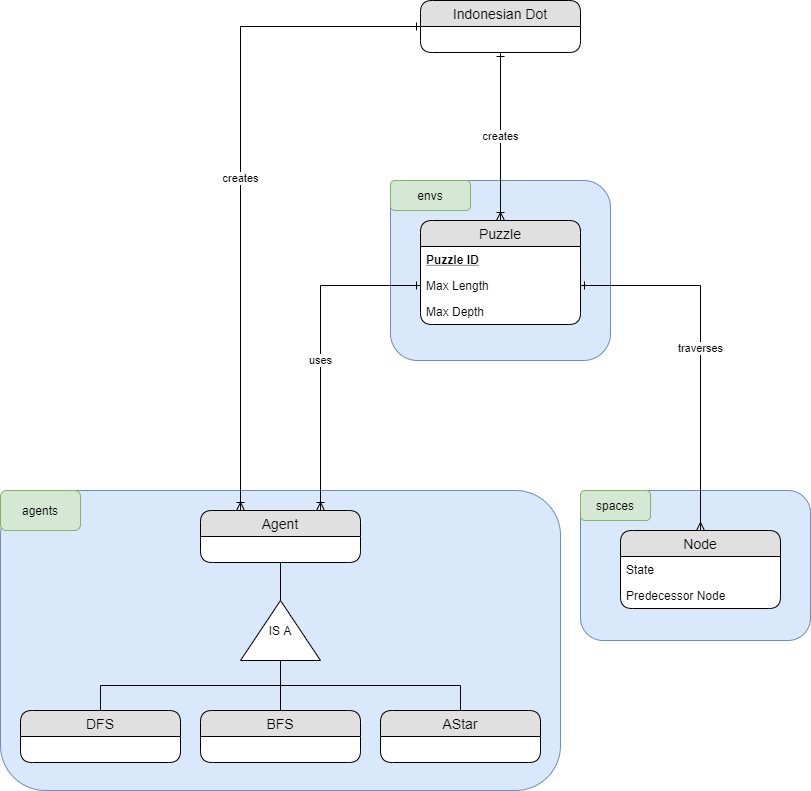

The diagram above was exported from draw.io. Its source (the exported page's mxGraphModel, read from the mxfile embedded in the PNG):
<mxGraphModel dx="2272" dy="1813" grid="1" gridSize="10" guides="1" tooltips="1" connect="1" arrows="1" fold="1" page="1" pageScale="1" pageWidth="850" pageHeight="1100" math="0" shadow="0">
  <root>
    <mxCell id="0" />
    <mxCell id="1" parent="0" />
    <mxCell id="KrzYS6_HSd-yxIw_jkfM-34" value="" style="rounded=1;whiteSpace=wrap;html=1;fillColor=#dae8fc;strokeColor=#6c8ebf;" vertex="1" parent="1">
      <mxGeometry x="340" width="220" height="180" as="geometry" />
    </mxCell>
    <mxCell id="KrzYS6_HSd-yxIw_jkfM-32" value="" style="rounded=1;whiteSpace=wrap;html=1;fillColor=#dae8fc;strokeColor=#6c8ebf;" vertex="1" parent="1">
      <mxGeometry x="530" y="310" width="230" height="150" as="geometry" />
    </mxCell>
    <mxCell id="KrzYS6_HSd-yxIw_jkfM-30" value="" style="rounded=1;whiteSpace=wrap;html=1;fillColor=#dae8fc;strokeColor=#6c8ebf;" vertex="1" parent="1">
      <mxGeometry x="-50" y="310" width="560" height="300" as="geometry" />
    </mxCell>
    <mxCell id="KrzYS6_HSd-yxIw_jkfM-4" value="Node" style="swimlane;fontStyle=0;childLayout=stackLayout;horizontal=1;startSize=26;fillColor=#e0e0e0;horizontalStack=0;resizeParent=1;resizeParentMax=0;resizeLast=0;collapsible=1;marginBottom=0;swimlaneFillColor=#ffffff;align=center;fontSize=14;rounded=1;" vertex="1" parent="1">
      <mxGeometry x="570" y="350" width="160" height="78" as="geometry" />
    </mxCell>
    <mxCell id="KrzYS6_HSd-yxIw_jkfM-5" value="State" style="text;strokeColor=none;fillColor=none;spacingLeft=4;spacingRight=4;overflow=hidden;rotatable=0;points=[[0,0.5],[1,0.5]];portConstraint=eastwest;fontSize=12;" vertex="1" parent="KrzYS6_HSd-yxIw_jkfM-4">
      <mxGeometry y="26" width="160" height="26" as="geometry" />
    </mxCell>
    <mxCell id="KrzYS6_HSd-yxIw_jkfM-6" value="Predecessor Node" style="text;strokeColor=none;fillColor=none;spacingLeft=4;spacingRight=4;overflow=hidden;rotatable=0;points=[[0,0.5],[1,0.5]];portConstraint=eastwest;fontSize=12;" vertex="1" parent="KrzYS6_HSd-yxIw_jkfM-4">
      <mxGeometry y="52" width="160" height="26" as="geometry" />
    </mxCell>
    <mxCell id="KrzYS6_HSd-yxIw_jkfM-8" value="Puzzle" style="swimlane;fontStyle=0;childLayout=stackLayout;horizontal=1;startSize=26;fillColor=#e0e0e0;horizontalStack=0;resizeParent=1;resizeParentMax=0;resizeLast=0;collapsible=1;marginBottom=0;swimlaneFillColor=#ffffff;align=center;fontSize=14;rounded=1;" vertex="1" parent="1">
      <mxGeometry x="370" y="40" width="160" height="104" as="geometry" />
    </mxCell>
    <mxCell id="KrzYS6_HSd-yxIw_jkfM-14" value="Puzzle ID" style="text;strokeColor=none;fillColor=none;spacingLeft=4;spacingRight=4;overflow=hidden;rotatable=0;points=[[0,0.5],[1,0.5]];portConstraint=eastwest;fontSize=12;fontStyle=5" vertex="1" parent="KrzYS6_HSd-yxIw_jkfM-8">
      <mxGeometry y="26" width="160" height="26" as="geometry" />
    </mxCell>
    <mxCell id="KrzYS6_HSd-yxIw_jkfM-10" value="Max Length" style="text;strokeColor=none;fillColor=none;spacingLeft=4;spacingRight=4;overflow=hidden;rotatable=0;points=[[0,0.5],[1,0.5]];portConstraint=eastwest;fontSize=12;" vertex="1" parent="KrzYS6_HSd-yxIw_jkfM-8">
      <mxGeometry y="52" width="160" height="26" as="geometry" />
    </mxCell>
    <mxCell id="KrzYS6_HSd-yxIw_jkfM-11" value="Max Depth" style="text;strokeColor=none;fillColor=none;spacingLeft=4;spacingRight=4;overflow=hidden;rotatable=0;points=[[0,0.5],[1,0.5]];portConstraint=eastwest;fontSize=12;" vertex="1" parent="KrzYS6_HSd-yxIw_jkfM-8">
      <mxGeometry y="78" width="160" height="26" as="geometry" />
    </mxCell>
    <object label="Agent" asd="" id="KrzYS6_HSd-yxIw_jkfM-15">
      <mxCell style="swimlane;fontStyle=0;childLayout=stackLayout;horizontal=1;startSize=26;fillColor=#e0e0e0;horizontalStack=0;resizeParent=1;resizeParentMax=0;resizeLast=0;collapsible=1;marginBottom=0;swimlaneFillColor=#ffffff;align=center;fontSize=14;rounded=1;" vertex="1" parent="1">
        <mxGeometry x="150" y="330" width="160" height="52" as="geometry">
          <mxRectangle x="150" y="330" width="70" height="26" as="alternateBounds" />
        </mxGeometry>
      </mxCell>
    </object>
    <mxCell id="KrzYS6_HSd-yxIw_jkfM-19" value="AStar" style="swimlane;fontStyle=0;childLayout=stackLayout;horizontal=1;startSize=26;fillColor=#e0e0e0;horizontalStack=0;resizeParent=1;resizeParentMax=0;resizeLast=0;collapsible=1;marginBottom=0;swimlaneFillColor=#ffffff;align=center;fontSize=14;rounded=1;" vertex="1" parent="1">
      <mxGeometry x="330" y="530" width="160" height="52" as="geometry" />
    </mxCell>
    <mxCell id="KrzYS6_HSd-yxIw_jkfM-20" value="BFS" style="swimlane;fontStyle=0;childLayout=stackLayout;horizontal=1;startSize=26;fillColor=#e0e0e0;horizontalStack=0;resizeParent=1;resizeParentMax=0;resizeLast=0;collapsible=1;marginBottom=0;swimlaneFillColor=#ffffff;align=center;fontSize=14;rounded=1;" vertex="1" parent="1">
      <mxGeometry x="150" y="530" width="160" height="52" as="geometry" />
    </mxCell>
    <mxCell id="KrzYS6_HSd-yxIw_jkfM-21" value="DFS" style="swimlane;fontStyle=0;childLayout=stackLayout;horizontal=1;startSize=26;fillColor=#e0e0e0;horizontalStack=0;resizeParent=1;resizeParentMax=0;resizeLast=0;collapsible=1;marginBottom=0;swimlaneFillColor=#ffffff;align=center;fontSize=14;rounded=1;" vertex="1" parent="1">
      <mxGeometry x="-30" y="530" width="160" height="52" as="geometry" />
    </mxCell>
    <mxCell id="KrzYS6_HSd-yxIw_jkfM-22" value="traverses" style="edgeStyle=orthogonalEdgeStyle;rounded=0;orthogonalLoop=1;jettySize=auto;html=1;exitX=1;exitY=0.5;exitDx=0;exitDy=0;startArrow=ERone;startFill=0;endArrow=ERmany;endFill=0;" edge="1" parent="1" source="KrzYS6_HSd-yxIw_jkfM-10" target="KrzYS6_HSd-yxIw_jkfM-4">
      <mxGeometry relative="1" as="geometry" />
    </mxCell>
    <mxCell id="KrzYS6_HSd-yxIw_jkfM-23" value="uses" style="edgeStyle=orthogonalEdgeStyle;rounded=0;orthogonalLoop=1;jettySize=auto;html=1;exitX=0;exitY=0.5;exitDx=0;exitDy=0;endArrow=ERoneToMany;endFill=0;startArrow=ERone;startFill=0;entryX=0.75;entryY=0;entryDx=0;entryDy=0;" edge="1" parent="1" source="KrzYS6_HSd-yxIw_jkfM-10" target="KrzYS6_HSd-yxIw_jkfM-15">
      <mxGeometry x="0.0769" relative="1" as="geometry">
        <mxPoint as="offset" />
      </mxGeometry>
    </mxCell>
    <mxCell id="KrzYS6_HSd-yxIw_jkfM-25" style="edgeStyle=orthogonalEdgeStyle;rounded=0;orthogonalLoop=1;jettySize=auto;html=1;exitX=0;exitY=0.5;exitDx=0;exitDy=0;endArrow=none;endFill=0;" edge="1" parent="1" source="KrzYS6_HSd-yxIw_jkfM-24" target="KrzYS6_HSd-yxIw_jkfM-19">
      <mxGeometry relative="1" as="geometry" />
    </mxCell>
    <mxCell id="KrzYS6_HSd-yxIw_jkfM-26" style="edgeStyle=orthogonalEdgeStyle;rounded=0;orthogonalLoop=1;jettySize=auto;html=1;exitX=0;exitY=0.5;exitDx=0;exitDy=0;endArrow=none;endFill=0;" edge="1" parent="1" source="KrzYS6_HSd-yxIw_jkfM-24" target="KrzYS6_HSd-yxIw_jkfM-20">
      <mxGeometry relative="1" as="geometry" />
    </mxCell>
    <mxCell id="KrzYS6_HSd-yxIw_jkfM-27" style="edgeStyle=orthogonalEdgeStyle;rounded=0;orthogonalLoop=1;jettySize=auto;html=1;exitX=0;exitY=0.5;exitDx=0;exitDy=0;endArrow=none;endFill=0;" edge="1" parent="1" source="KrzYS6_HSd-yxIw_jkfM-24" target="KrzYS6_HSd-yxIw_jkfM-21">
      <mxGeometry relative="1" as="geometry" />
    </mxCell>
    <mxCell id="KrzYS6_HSd-yxIw_jkfM-28" style="edgeStyle=orthogonalEdgeStyle;rounded=0;orthogonalLoop=1;jettySize=auto;html=1;exitX=1;exitY=0.5;exitDx=0;exitDy=0;endArrow=none;endFill=0;" edge="1" parent="1" source="KrzYS6_HSd-yxIw_jkfM-24" target="KrzYS6_HSd-yxIw_jkfM-15">
      <mxGeometry relative="1" as="geometry" />
    </mxCell>
    <mxCell id="KrzYS6_HSd-yxIw_jkfM-24" value="IS A" style="triangle;whiteSpace=wrap;html=1;direction=north;" vertex="1" parent="1">
      <mxGeometry x="190" y="420" width="80" height="60" as="geometry" />
    </mxCell>
    <mxCell id="KrzYS6_HSd-yxIw_jkfM-31" value="agents" style="rounded=1;whiteSpace=wrap;html=1;fillColor=#d5e8d4;strokeColor=#82b366;" vertex="1" parent="1">
      <mxGeometry x="-50" y="310" width="80" height="40" as="geometry" />
    </mxCell>
    <mxCell id="KrzYS6_HSd-yxIw_jkfM-33" value="spaces" style="rounded=1;whiteSpace=wrap;html=1;fillColor=#d5e8d4;strokeColor=#82b366;" vertex="1" parent="1">
      <mxGeometry x="530" y="310" width="70" height="30" as="geometry" />
    </mxCell>
    <mxCell id="KrzYS6_HSd-yxIw_jkfM-35" value="envs" style="rounded=1;whiteSpace=wrap;html=1;fillColor=#d5e8d4;strokeColor=#82b366;" vertex="1" parent="1">
      <mxGeometry x="340" width="80" height="30" as="geometry" />
    </mxCell>
    <mxCell id="KrzYS6_HSd-yxIw_jkfM-40" value="creates" style="edgeStyle=orthogonalEdgeStyle;rounded=0;orthogonalLoop=1;jettySize=auto;html=1;exitX=0.5;exitY=1;exitDx=0;exitDy=0;startArrow=ERone;startFill=0;endArrow=ERoneToMany;endFill=0;" edge="1" parent="1" source="KrzYS6_HSd-yxIw_jkfM-36" target="KrzYS6_HSd-yxIw_jkfM-8">
      <mxGeometry relative="1" as="geometry" />
    </mxCell>
    <mxCell id="KrzYS6_HSd-yxIw_jkfM-42" value="creates" style="edgeStyle=orthogonalEdgeStyle;rounded=0;orthogonalLoop=1;jettySize=auto;html=1;exitX=0;exitY=0.5;exitDx=0;exitDy=0;entryX=0.25;entryY=0;entryDx=0;entryDy=0;startArrow=ERone;startFill=0;endArrow=ERoneToMany;endFill=0;" edge="1" parent="1" source="KrzYS6_HSd-yxIw_jkfM-36" target="KrzYS6_HSd-yxIw_jkfM-15">
      <mxGeometry relative="1" as="geometry" />
    </mxCell>
    <mxCell id="KrzYS6_HSd-yxIw_jkfM-36" value="Indonesian Dot" style="swimlane;fontStyle=0;childLayout=stackLayout;horizontal=1;startSize=26;fillColor=#e0e0e0;horizontalStack=0;resizeParent=1;resizeParentMax=0;resizeLast=0;collapsible=1;marginBottom=0;swimlaneFillColor=#ffffff;align=center;fontSize=14;rounded=1;" vertex="1" parent="1">
      <mxGeometry x="370" y="-180" width="160" height="52" as="geometry" />
    </mxCell>
  </root>
</mxGraphModel>